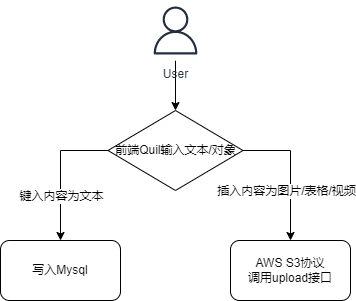

The diagram above was exported from draw.io. Its source (the exported page's mxGraphModel, read from the mxfile embedded in the PNG):
<mxGraphModel dx="920" dy="531" grid="1" gridSize="10" guides="1" tooltips="1" connect="1" arrows="1" fold="1" page="1" pageScale="1" pageWidth="827" pageHeight="1169" math="0" shadow="0">
  <root>
    <mxCell id="0" />
    <mxCell id="1" parent="0" />
    <mxCell id="Ejsd4pCxaPO18rTm_c3S-3" style="edgeStyle=orthogonalEdgeStyle;rounded=0;orthogonalLoop=1;jettySize=auto;html=1;entryX=0.5;entryY=0;entryDx=0;entryDy=0;" edge="1" parent="1" source="Ejsd4pCxaPO18rTm_c3S-1" target="Ejsd4pCxaPO18rTm_c3S-5">
      <mxGeometry relative="1" as="geometry">
        <mxPoint x="270" y="140" as="targetPoint" />
      </mxGeometry>
    </mxCell>
    <mxCell id="Ejsd4pCxaPO18rTm_c3S-1" value="User" style="sketch=0;outlineConnect=0;fontColor=#232F3E;gradientColor=none;strokeColor=#232F3E;fillColor=#ffffff;dashed=0;verticalLabelPosition=bottom;verticalAlign=top;align=center;html=1;fontSize=12;fontStyle=0;aspect=fixed;shape=mxgraph.aws4.resourceIcon;resIcon=mxgraph.aws4.user;" vertex="1" parent="1">
      <mxGeometry x="240.0000000000001" y="20" width="60" height="60" as="geometry" />
    </mxCell>
    <mxCell id="Ejsd4pCxaPO18rTm_c3S-8" style="edgeStyle=orthogonalEdgeStyle;rounded=0;orthogonalLoop=1;jettySize=auto;html=1;entryX=0.5;entryY=0;entryDx=0;entryDy=0;" edge="1" parent="1" source="Ejsd4pCxaPO18rTm_c3S-5" target="Ejsd4pCxaPO18rTm_c3S-6">
      <mxGeometry relative="1" as="geometry">
        <Array as="points">
          <mxPoint x="155" y="170" />
        </Array>
      </mxGeometry>
    </mxCell>
    <mxCell id="Ejsd4pCxaPO18rTm_c3S-10" value="键入内容为文本" style="edgeLabel;html=1;align=center;verticalAlign=middle;resizable=0;points=[];" vertex="1" connectable="0" parent="Ejsd4pCxaPO18rTm_c3S-8">
      <mxGeometry x="0.0652" relative="1" as="geometry">
        <mxPoint y="20" as="offset" />
      </mxGeometry>
    </mxCell>
    <mxCell id="Ejsd4pCxaPO18rTm_c3S-9" style="edgeStyle=orthogonalEdgeStyle;rounded=0;orthogonalLoop=1;jettySize=auto;html=1;entryX=0.5;entryY=0;entryDx=0;entryDy=0;" edge="1" parent="1" source="Ejsd4pCxaPO18rTm_c3S-5" target="Ejsd4pCxaPO18rTm_c3S-7">
      <mxGeometry relative="1" as="geometry">
        <Array as="points">
          <mxPoint x="385" y="170" />
        </Array>
      </mxGeometry>
    </mxCell>
    <mxCell id="Ejsd4pCxaPO18rTm_c3S-5" value="前端Quil输入文本/对象" style="rhombus;whiteSpace=wrap;html=1;" vertex="1" parent="1">
      <mxGeometry x="202.5" y="130" width="135" height="80" as="geometry" />
    </mxCell>
    <mxCell id="Ejsd4pCxaPO18rTm_c3S-6" value="写入Mysql" style="rounded=1;whiteSpace=wrap;html=1;" vertex="1" parent="1">
      <mxGeometry x="95" y="260" width="120" height="60" as="geometry" />
    </mxCell>
    <mxCell id="Ejsd4pCxaPO18rTm_c3S-7" value="AWS S3协议&lt;br&gt;调用upload接口" style="rounded=1;whiteSpace=wrap;html=1;" vertex="1" parent="1">
      <mxGeometry x="325" y="260" width="120" height="60" as="geometry" />
    </mxCell>
    <mxCell id="Ejsd4pCxaPO18rTm_c3S-11" value="插入内容为图片/表格/视频" style="edgeLabel;html=1;align=center;verticalAlign=middle;resizable=0;points=[];" vertex="1" connectable="0" parent="1">
      <mxGeometry x="380" y="210" as="geometry" />
    </mxCell>
  </root>
</mxGraphModel>